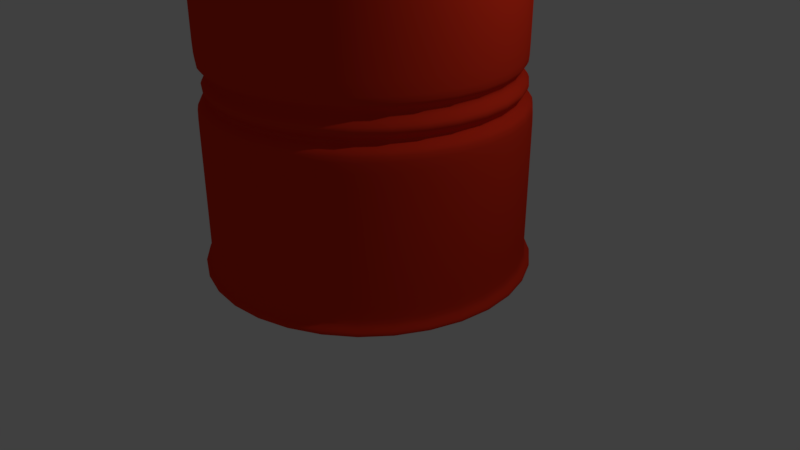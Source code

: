 # Source: barril_metalico.blend  (saved by Blender 2.79.0; exported with 4.5.12 LTS)
import bpy
from mathutils import Matrix  # noqa: F401  (used for matrix-valued properties, if any)

bpy.ops.wm.read_factory_settings(use_empty=True)
scene = bpy.context.scene
scene.name = 'Scene'

# ---- collections
col_collection_1 = bpy.data.collections.new('Collection 1'); scene.collection.children.link(col_collection_1)
col_collection_20 = bpy.data.collections.new('Collection 20'); scene.collection.children.link(col_collection_20)
col_collection_20.hide_render = True
col_collection_20.hide_viewport = True

# ---- materials (node trees are filled in below, after node groups)
mat_material_001 = bpy.data.materials.new('Material.001')
mat_material_001.alpha_threshold = 0.0
mat_material_001.use_transparent_shadow = False
mat_material_001.diffuse_color = (0.8, 0.03548, 0.0125, 1.0)
mat_material_001.roughness = 0.5

# ---- material node trees

# ---- world
world_world = bpy.data.worlds.new('World'); scene.world = world_world
world_world.color = (0.05088, 0.05088, 0.05088)
world_world.use_sun_shadow = False
world_world.sun_shadow_jitter_overblur = 0.0
world_world.cycles.sampling_method = 'MANUAL'

# ---- cameras
cam_camera = bpy.data.cameras.new('Camera')
cam_camera.clip_end = 100.0
cam_camera.lens = 35.0
cam_camera.sensor_width = 32.0
cam_camera.sensor_height = 18.0
cam_camera.ortho_scale = 7.314
cam_camera.dof.focus_distance = 0.0
cam_camera.dof.aperture_fstop = 128.0

# ---- lights
light_lamp = bpy.data.lights.new('Lamp', 'POINT')
light_lamp.transmission_factor = 0.0
light_lamp.cutoff_distance = 30.0
light_lamp.energy = 100.0
light_lamp.shadow_buffer_clip_start = 1.001
light_lamp.shadow_soft_size = 0.1
light_lamp.shadow_maximum_resolution = 0.006
light_lamp.use_absolute_resolution = True

# ---- meshes
me_circle = bpy.data.meshes.new('Circle')
me_circle.from_pydata([(-1.589e-08, 2.068, 0.0), (-1.462, 1.462, 0.0), (-2.068, -9.631e-08, 0.0), (-1.462, -1.462, 0.0), (1.649e-07, -2.068, 0.0), (1.462, -1.462, 0.0), (2.068, 1.872e-08, 0.0), (1.462, 1.462, 0.0), (-2.27e-08, 2.172, 2.162), (-1.536, 1.536, 2.162), (-2.172, -1.019e-07, 2.162), (-1.536, -1.536, 2.162), (1.672e-07, -2.172, 2.162), (1.536, -1.536, 2.162), (2.172, 1.891e-08, 2.162), (1.536, 1.536, 2.162), (1.359, 1.359, 2.506), (1.922, 1.813e-08, 2.506), (1.359, -1.359, 2.506), (1.584e-07, -1.922, 2.506), (-1.359, -1.359, 2.506), (-1.922, -8.88e-08, 2.506), (-1.359, 1.359, 2.506), (-9.601e-09, 1.922, 2.506), (-2.648e-08, 2.18, 2.365), (-1.542, 1.542, 2.365), (-2.18, -1.007e-07, 2.365), (-1.542, -1.542, 2.365), (1.641e-07, -2.18, 2.365), (1.542, -1.542, 2.365), (2.18, 2.057e-08, 2.365), (1.542, 1.542, 2.365), (1.372, 1.372, 2.225), (1.941, 1.667e-08, 2.225), (1.372, -1.372, 2.225), (1.608e-07, -1.941, 2.225), (-1.372, -1.372, 2.225), (-1.941, -9.131e-08, 2.225), (-1.372, 1.372, 2.225), (-8.838e-09, 1.941, 2.225), (1.455, 1.505, 2.604), (2.079, 7.057e-09, 2.604), (1.455, -1.505, 2.604), (-0.04912, -2.128, 2.604), (-1.554, -1.505, 2.604), (-2.177, -1.113e-07, 2.604), (-1.554, 1.505, 2.604), (-0.04912, 2.128, 2.604), (1.455, 1.505, 2.702), (2.079, 7.057e-09, 2.702), (1.455, -1.505, 2.702), (-0.04912, -2.128, 2.702), (-1.554, -1.505, 2.702), (-2.177, -1.113e-07, 2.702), (-1.554, 1.505, 2.702), (-0.04912, 2.128, 2.702), (1.455, 1.505, 5.35), (2.079, 7.057e-09, 5.35), (1.455, -1.505, 5.35), (-0.04912, -2.128, 5.35), (-1.554, -1.505, 5.35), (-2.177, -1.113e-07, 5.35), (-1.554, 1.505, 5.35), (-0.04912, 2.128, 5.35), (1.536, -1.536, 2.021), (1.672e-07, -2.172, 2.021), (-1.536, -1.536, 2.021), (-2.172, -1.019e-07, 2.021), (-1.536, 1.536, 2.021), (-2.27e-08, 2.172, 2.021), (1.536, 1.536, 2.021), (2.172, 1.891e-08, 2.021), (1.455, 1.505, 5.468), (2.079, 7.057e-09, 5.468), (1.455, -1.505, 5.468), (-0.04912, -2.128, 5.468), (-1.554, -1.505, 5.468), (-2.177, -1.113e-07, 5.468), (-1.554, 1.505, 5.468), (-0.04912, 2.128, 5.468), (1.294, 1.343, 5.552), (1.85, 1.006e-08, 5.552), (1.294, -1.343, 5.552), (-0.04912, -1.899, 5.552), (-1.392, -1.343, 5.552), (-1.948, -9.558e-08, 5.552), (-1.392, 1.343, 5.552), (-0.04912, 1.899, 5.552), (1.534, 1.583, 5.687), (2.19, 1.186e-08, 5.687), (1.534, -1.583, 5.687), (-0.04912, -2.239, 5.687), (-1.632, -1.583, 5.687), (-2.288, -1.127e-07, 5.687), (-1.632, 1.583, 5.687), (-0.04912, 2.239, 5.687), (1.352, 1.401, 5.815), (1.932, -4.795e-09, 5.815), (1.352, -1.401, 5.815), (-0.04912, -1.981, 5.815), (-1.45, -1.401, 5.815), (-2.03, -1.15e-07, 5.815), (-1.45, 1.401, 5.815), (-0.04912, 1.981, 5.815), (1.473, 1.522, 5.92), (2.103, -5.21e-09, 5.92), (1.473, -1.522, 5.92), (-0.04912, -2.152, 5.92), (-1.571, -1.522, 5.92), (-2.202, -1.25e-07, 5.92), (-1.571, 1.522, 5.92), (-0.04912, 2.152, 5.92), (1.473, 1.522, 6.02), (2.103, -5.21e-09, 6.02), (1.473, -1.522, 6.02), (-0.04912, -2.152, 6.02), (-1.571, -1.522, 6.02), (-2.202, -1.25e-07, 6.02), (-1.571, 1.522, 6.02), (-0.04912, 2.152, 6.02), (1.473, 1.522, 7.741), (2.103, -5.21e-09, 7.741), (1.473, -1.522, 7.741), (-0.04912, -2.152, 7.741), (-1.571, -1.522, 7.741), (-2.202, -1.25e-07, 7.741), (-1.571, 1.522, 7.741), (-0.04912, 2.152, 7.741), (1.614, 1.663, 7.86), (2.302, -5.692e-09, 7.86), (1.614, -1.663, 7.86), (-0.04912, -2.351, 7.86), (-1.712, -1.663, 7.86), (-2.401, -1.365e-07, 7.86), (-1.712, 1.663, 7.86), (-0.04912, 2.351, 7.86), (1.614, 1.663, 8.042), (2.302, -5.692e-09, 8.042), (1.614, -1.663, 8.042), (-0.04912, -2.351, 8.042), (-1.712, -1.663, 8.042), (-2.401, -1.365e-07, 8.042), (-1.712, 1.663, 8.042), (-0.04912, 2.351, 8.042), (1.448, 1.497, 8.042), (2.068, -8.097e-09, 8.042), (1.448, -1.497, 8.042), (-0.04912, -2.117, 8.042), (-1.546, -1.497, 8.042), (-2.166, -1.259e-07, 8.042), (-1.546, 1.497, 8.042), (-0.04912, 2.117, 8.042), (1.463, 1.413, 7.904), (2.083, -0.08362, 7.904), (1.463, -1.581, 7.904), (-0.03433, -2.201, 7.904), (-1.531, -1.581, 7.904), (-2.151, -0.08362, 7.904), (-1.531, 1.413, 7.904), (-0.03433, 2.033, 7.904), (1.672e-07, -2.172, 0.1677), (-2.172, -1.019e-07, 0.1677), (-2.27e-08, 2.172, 0.1677), (1.536, 1.536, 0.1677), (1.536, -1.536, 0.1677), (-1.536, -1.536, 0.1677), (-1.536, 1.536, 0.1677), (2.172, 1.891e-08, 0.1677), (1.706e-07, -2.326, 0.08035), (-2.326, -1.104e-07, 0.08035), (-3.281e-08, 2.326, 0.08035), (1.645, 1.645, 0.08035), (1.645, -1.645, 0.08035), (-1.645, -1.645, 0.08035), (-1.645, 1.645, 0.08035), (2.326, 1.903e-08, 0.08035), (1.536, -1.536, 0.2736), (-1.536, -1.536, 0.2736), (-1.536, 1.536, 0.2736), (2.172, 1.891e-08, 0.2736), (1.672e-07, -2.172, 0.2736), (-2.172, -1.019e-07, 0.2736), (-2.27e-08, 2.172, 0.2736), (1.536, 1.536, 0.2736), (-2.202, -1.25e-07, 7.646), (-1.571, 1.522, 7.646), (-0.04912, -2.152, 7.646), (-1.571, -1.522, 7.646), (2.103, -5.21e-09, 7.646), (1.473, -1.522, 7.646), (-0.04912, 2.152, 7.646), (1.473, 1.522, 7.646)], [], [(0, 7, 6, 5, 4, 3, 2, 1), (21, 20, 44, 45), (65, 64, 13, 12), (67, 66, 11, 10), (69, 68, 9, 8), (70, 69, 8, 15), (64, 71, 14, 13), (66, 65, 12, 11), (68, 67, 10, 9), (71, 70, 15, 14), (26, 27, 20, 21), (28, 29, 18, 19), (30, 31, 16, 17), (25, 26, 21, 22), (27, 28, 19, 20), (29, 30, 17, 18), (31, 24, 23, 16), (24, 25, 22, 23), (33, 32, 31, 30), (35, 34, 29, 28), (37, 36, 27, 26), (39, 38, 25, 24), (32, 39, 24, 31), (34, 33, 30, 29), (36, 35, 28, 27), (38, 37, 26, 25), (8, 9, 38, 39), (10, 11, 36, 37), (12, 13, 34, 35), (14, 15, 32, 33), (9, 10, 37, 38), (11, 12, 35, 36), (13, 14, 33, 34), (15, 8, 39, 32), (19, 18, 42, 43), (17, 16, 40, 41), (22, 21, 45, 46), (20, 19, 43, 44), (18, 17, 41, 42), (16, 23, 47, 40), (23, 22, 46, 47), (47, 46, 54, 55), (45, 44, 52, 53), (43, 42, 50, 51), (41, 40, 48, 49), (46, 45, 53, 54), (44, 43, 51, 52), (42, 41, 49, 50), (40, 47, 55, 48), (52, 51, 59, 60), (50, 49, 57, 58), (48, 55, 63, 56), (55, 54, 62, 63), (53, 52, 60, 61), (51, 50, 58, 59), (49, 48, 56, 57), (54, 53, 61, 62), (179, 183, 70, 71), (178, 181, 67, 68), (177, 180, 65, 66), (176, 179, 71, 64), (183, 182, 69, 70), (182, 178, 68, 69), (181, 177, 66, 67), (180, 176, 64, 65), (62, 61, 77, 78), (60, 59, 75, 76), (58, 57, 73, 74), (56, 63, 79, 72), (63, 62, 78, 79), (61, 60, 76, 77), (59, 58, 74, 75), (57, 56, 72, 73), (72, 79, 87, 80), (79, 78, 86, 87), (77, 76, 84, 85), (75, 74, 82, 83), (73, 72, 80, 81), (78, 77, 85, 86), (76, 75, 83, 84), (74, 73, 81, 82), (86, 85, 93, 94), (84, 83, 91, 92), (82, 81, 89, 90), (80, 87, 95, 88), (87, 86, 94, 95), (85, 84, 92, 93), (83, 82, 90, 91), (81, 80, 88, 89), (89, 88, 96, 97), (94, 93, 101, 102), (92, 91, 99, 100), (90, 89, 97, 98), (88, 95, 103, 96), (95, 94, 102, 103), (93, 92, 100, 101), (91, 90, 98, 99), (103, 102, 110, 111), (101, 100, 108, 109), (99, 98, 106, 107), (97, 96, 104, 105), (102, 101, 109, 110), (100, 99, 107, 108), (98, 97, 105, 106), (96, 103, 111, 104), (106, 105, 113, 114), (104, 111, 119, 112), (111, 110, 118, 119), (109, 108, 116, 117), (107, 106, 114, 115), (105, 104, 112, 113), (110, 109, 117, 118), (108, 107, 115, 116), (185, 184, 125, 126), (187, 186, 123, 124), (189, 188, 121, 122), (191, 190, 127, 120), (190, 185, 126, 127), (184, 187, 124, 125), (186, 189, 122, 123), (188, 191, 120, 121), (123, 122, 130, 131), (121, 120, 128, 129), (126, 125, 133, 134), (124, 123, 131, 132), (122, 121, 129, 130), (120, 127, 135, 128), (127, 126, 134, 135), (125, 124, 132, 133), (135, 134, 142, 143), (133, 132, 140, 141), (131, 130, 138, 139), (129, 128, 136, 137), (134, 133, 141, 142), (132, 131, 139, 140), (130, 129, 137, 138), (128, 135, 143, 136), (140, 139, 147, 148), (138, 137, 145, 146), (136, 143, 151, 144), (143, 142, 150, 151), (141, 140, 148, 149), (139, 138, 146, 147), (137, 136, 144, 145), (142, 141, 149, 150), (150, 149, 157, 158), (148, 147, 155, 156), (146, 145, 153, 154), (144, 151, 159, 152), (151, 150, 158, 159), (149, 148, 156, 157), (147, 146, 154, 155), (145, 144, 152, 153), (168, 172, 164, 160), (169, 173, 165, 161), (170, 174, 166, 162), (171, 170, 162, 163), (172, 175, 167, 164), (173, 168, 160, 165), (174, 169, 161, 166), (175, 171, 163, 167), (6, 7, 171, 175), (1, 2, 169, 174), (3, 4, 168, 173), (5, 6, 175, 172), (7, 0, 170, 171), (0, 1, 174, 170), (2, 3, 173, 169), (4, 5, 172, 168), (160, 164, 176, 180), (161, 165, 177, 181), (162, 166, 178, 182), (163, 162, 182, 183), (164, 167, 179, 176), (165, 160, 180, 177), (166, 161, 181, 178), (167, 163, 183, 179), (113, 112, 191, 188), (115, 114, 189, 186), (117, 116, 187, 184), (119, 118, 185, 190), (112, 119, 190, 191), (114, 113, 188, 189), (116, 115, 186, 187), (118, 117, 184, 185)])
me_circle.polygons.foreach_set('use_smooth', [True] * 185)
me_circle.materials.append(mat_material_001)
me_circle.use_remesh_preserve_volume = False
me_circle.use_remesh_preserve_attributes = False
me_circle.use_mirror_vertex_groups = False
me_circle.update()
me_circle_001 = bpy.data.meshes.new('Circle.001')
me_circle_001.from_pydata([(-2.27e-08, 2.172, 0.0), (-1.536, 1.536, 0.0), (-2.172, -1.019e-07, 0.0), (-1.536, -1.536, 0.0), (1.672e-07, -2.172, 0.0), (1.536, -1.536, 0.0), (2.172, 1.891e-08, 0.0), (1.536, 1.536, 0.0), (-2.27e-08, 2.172, 1.931), (-1.536, 1.536, 1.931), (-2.172, -1.019e-07, 1.931), (-1.536, -1.536, 1.931), (1.672e-07, -2.172, 1.931), (1.536, -1.536, 1.931), (2.172, 1.891e-08, 1.931), (1.536, 1.536, 1.931), (1.359, 1.359, 2.275), (1.922, 1.813e-08, 2.275), (1.359, -1.359, 2.275), (1.584e-07, -1.922, 2.275), (-1.359, -1.359, 2.275), (-1.922, -8.88e-08, 2.275), (-1.359, 1.359, 2.275), (-9.601e-09, 1.922, 2.275), (-2.648e-08, 2.18, 2.135), (-1.542, 1.542, 2.135), (-2.18, -1.007e-07, 2.135), (-1.542, -1.542, 2.135), (1.641e-07, -2.18, 2.135), (1.542, -1.542, 2.135), (2.18, 2.057e-08, 2.135), (1.542, 1.542, 2.135), (1.372, 1.372, 1.994), (1.941, 1.667e-08, 1.994), (1.372, -1.372, 1.994), (1.608e-07, -1.941, 1.994), (-1.372, -1.372, 1.994), (-1.941, -9.131e-08, 1.994), (-1.372, 1.372, 1.994), (-8.838e-09, 1.941, 1.994), (1.455, 1.505, 2.373), (2.079, 7.057e-09, 2.373), (1.455, -1.505, 2.373), (-0.04912, -2.128, 2.373), (-1.554, -1.505, 2.373), (-2.177, -1.113e-07, 2.373), (-1.554, 1.505, 2.373), (-0.04912, 2.128, 2.373), (1.455, 1.505, 2.472), (2.079, 7.057e-09, 2.472), (1.455, -1.505, 2.472), (-0.04912, -2.128, 2.472), (-1.554, -1.505, 2.472), (-2.177, -1.113e-07, 2.472), (-1.554, 1.505, 2.472), (-0.04912, 2.128, 2.472), (1.455, 1.505, 3.862), (2.079, 7.057e-09, 3.862), (1.455, -1.505, 3.862), (-0.04912, -2.128, 3.862), (-1.554, -1.505, 3.862), (-2.177, -1.113e-07, 3.862), (-1.554, 1.505, 3.862), (-0.04912, 2.128, 3.862), (1.536, -1.536, 1.791), (1.672e-07, -2.172, 1.791), (-1.536, -1.536, 1.791), (-2.172, -1.019e-07, 1.791), (-1.536, 1.536, 1.791), (-2.27e-08, 2.172, 1.791), (1.536, 1.536, 1.791), (2.172, 1.891e-08, 1.791), (1.455, 1.505, 3.98), (2.079, 7.057e-09, 3.98), (1.455, -1.505, 3.98), (-0.04912, -2.128, 3.98), (-1.554, -1.505, 3.98), (-2.177, -1.113e-07, 3.98), (-1.554, 1.505, 3.98), (-0.04912, 2.128, 3.98), (1.294, 1.343, 4.064), (1.85, 1.006e-08, 4.064), (1.294, -1.343, 4.064), (-0.04912, -1.899, 4.064), (-1.392, -1.343, 4.064), (-1.948, -9.558e-08, 4.064), (-1.392, 1.343, 4.064), (-0.04912, 1.899, 4.064), (1.534, 1.583, 4.199), (2.19, 1.186e-08, 4.199), (1.534, -1.583, 4.199), (-0.04912, -2.239, 4.199), (-1.632, -1.583, 4.199), (-2.288, -1.127e-07, 4.199), (-1.632, 1.583, 4.199), (-0.04912, 2.239, 4.199), (1.352, 1.401, 4.328), (1.932, -4.795e-09, 4.328), (1.352, -1.401, 4.328), (-0.04912, -1.981, 4.328), (-1.45, -1.401, 4.328), (-2.03, -1.15e-07, 4.328), (-1.45, 1.401, 4.328), (-0.04912, 1.981, 4.328), (1.473, 1.522, 4.433), (2.103, -5.21e-09, 4.433), (1.473, -1.522, 4.433), (-0.04912, -2.152, 4.433), (-1.571, -1.522, 4.433), (-2.202, -1.25e-07, 4.433), (-1.571, 1.522, 4.433), (-0.04912, 2.152, 4.433), (1.473, 1.522, 4.532), (2.103, -5.21e-09, 4.532), (1.473, -1.522, 4.532), (-0.04912, -2.152, 4.532), (-1.571, -1.522, 4.532), (-2.202, -1.25e-07, 4.532), (-1.571, 1.522, 4.532), (-0.04912, 2.152, 4.532), (1.473, 1.522, 5.478), (2.103, -5.21e-09, 5.478), (1.473, -1.522, 5.478), (-0.04912, -2.152, 5.478), (-1.571, -1.522, 5.478), (-2.202, -1.25e-07, 5.478), (-1.571, 1.522, 5.478), (-0.04912, 2.152, 5.478), (1.614, 1.663, 5.597), (2.302, -5.692e-09, 5.597), (1.614, -1.663, 5.597), (-0.04912, -2.351, 5.597), (-1.712, -1.663, 5.597), (-2.401, -1.365e-07, 5.597), (-1.712, 1.663, 5.597), (-0.04912, 2.351, 5.597), (1.614, 1.663, 5.779), (2.302, -5.692e-09, 5.779), (1.614, -1.663, 5.779), (-0.04912, -2.351, 5.779), (-1.712, -1.663, 5.779), (-2.401, -1.365e-07, 5.779), (-1.712, 1.663, 5.779), (-0.04912, 2.351, 5.779), (1.448, 1.497, 5.779), (2.068, -8.097e-09, 5.779), (1.448, -1.497, 5.779), (-0.04912, -2.117, 5.779), (-1.546, -1.497, 5.779), (-2.166, -1.259e-07, 5.779), (-1.546, 1.497, 5.779), (-0.04912, 2.117, 5.779), (1.463, 1.413, 5.642), (2.083, -0.08362, 5.642), (1.463, -1.581, 5.642), (-0.03433, -2.201, 5.642), (-1.531, -1.581, 5.642), (-2.151, -0.08362, 5.642), (-1.531, 1.413, 5.642), (-0.03433, 2.033, 5.642)], [], [(0, 7, 6, 5, 4, 3, 2, 1), (21, 20, 44, 45), (65, 64, 13, 12), (67, 66, 11, 10), (69, 68, 9, 8), (70, 69, 8, 15), (64, 71, 14, 13), (66, 65, 12, 11), (68, 67, 10, 9), (71, 70, 15, 14), (26, 27, 20, 21), (28, 29, 18, 19), (30, 31, 16, 17), (25, 26, 21, 22), (27, 28, 19, 20), (29, 30, 17, 18), (31, 24, 23, 16), (24, 25, 22, 23), (33, 32, 31, 30), (35, 34, 29, 28), (37, 36, 27, 26), (39, 38, 25, 24), (32, 39, 24, 31), (34, 33, 30, 29), (36, 35, 28, 27), (38, 37, 26, 25), (8, 9, 38, 39), (10, 11, 36, 37), (12, 13, 34, 35), (14, 15, 32, 33), (9, 10, 37, 38), (11, 12, 35, 36), (13, 14, 33, 34), (15, 8, 39, 32), (19, 18, 42, 43), (17, 16, 40, 41), (22, 21, 45, 46), (20, 19, 43, 44), (18, 17, 41, 42), (16, 23, 47, 40), (23, 22, 46, 47), (47, 46, 54, 55), (45, 44, 52, 53), (43, 42, 50, 51), (41, 40, 48, 49), (46, 45, 53, 54), (44, 43, 51, 52), (42, 41, 49, 50), (40, 47, 55, 48), (52, 51, 59, 60), (50, 49, 57, 58), (48, 55, 63, 56), (55, 54, 62, 63), (53, 52, 60, 61), (51, 50, 58, 59), (49, 48, 56, 57), (54, 53, 61, 62), (6, 7, 70, 71), (1, 2, 67, 68), (3, 4, 65, 66), (5, 6, 71, 64), (7, 0, 69, 70), (0, 1, 68, 69), (2, 3, 66, 67), (4, 5, 64, 65), (62, 61, 77, 78), (60, 59, 75, 76), (58, 57, 73, 74), (56, 63, 79, 72), (63, 62, 78, 79), (61, 60, 76, 77), (59, 58, 74, 75), (57, 56, 72, 73), (72, 79, 87, 80), (79, 78, 86, 87), (77, 76, 84, 85), (75, 74, 82, 83), (73, 72, 80, 81), (78, 77, 85, 86), (76, 75, 83, 84), (74, 73, 81, 82), (86, 85, 93, 94), (84, 83, 91, 92), (82, 81, 89, 90), (80, 87, 95, 88), (87, 86, 94, 95), (85, 84, 92, 93), (83, 82, 90, 91), (81, 80, 88, 89), (89, 88, 96, 97), (94, 93, 101, 102), (92, 91, 99, 100), (90, 89, 97, 98), (88, 95, 103, 96), (95, 94, 102, 103), (93, 92, 100, 101), (91, 90, 98, 99), (103, 102, 110, 111), (101, 100, 108, 109), (99, 98, 106, 107), (97, 96, 104, 105), (102, 101, 109, 110), (100, 99, 107, 108), (98, 97, 105, 106), (96, 103, 111, 104), (106, 105, 113, 114), (104, 111, 119, 112), (111, 110, 118, 119), (109, 108, 116, 117), (107, 106, 114, 115), (105, 104, 112, 113), (110, 109, 117, 118), (108, 107, 115, 116), (118, 117, 125, 126), (116, 115, 123, 124), (114, 113, 121, 122), (112, 119, 127, 120), (119, 118, 126, 127), (117, 116, 124, 125), (115, 114, 122, 123), (113, 112, 120, 121), (123, 122, 130, 131), (121, 120, 128, 129), (126, 125, 133, 134), (124, 123, 131, 132), (122, 121, 129, 130), (120, 127, 135, 128), (127, 126, 134, 135), (125, 124, 132, 133), (135, 134, 142, 143), (133, 132, 140, 141), (131, 130, 138, 139), (129, 128, 136, 137), (134, 133, 141, 142), (132, 131, 139, 140), (130, 129, 137, 138), (128, 135, 143, 136), (140, 139, 147, 148), (138, 137, 145, 146), (136, 143, 151, 144), (143, 142, 150, 151), (141, 140, 148, 149), (139, 138, 146, 147), (137, 136, 144, 145), (142, 141, 149, 150), (150, 149, 157, 158), (148, 147, 155, 156), (146, 145, 153, 154), (144, 151, 159, 152), (151, 150, 158, 159), (149, 148, 156, 157), (147, 146, 154, 155), (145, 144, 152, 153)])
me_circle_001.polygons.foreach_set('use_smooth', [True] * 153)
me_circle_001.use_remesh_preserve_volume = False
me_circle_001.use_remesh_preserve_attributes = False
me_circle_001.use_mirror_vertex_groups = False
me_circle_001.update()

# ---- objects
ob_circle = bpy.data.objects.new('Circle', me_circle)
ob_lamp = bpy.data.objects.new('Lamp', light_lamp)
ob_camera = bpy.data.objects.new('Camera', cam_camera)
ob_circle_001 = bpy.data.objects.new('Circle.001', me_circle_001)

# ---- transforms, parenting, visibility, modifiers, constraints
ob_circle.location = (0.0, 0.0, 0.0)
ob_circle.lineart.crease_threshold = 0.0
_m = ob_circle.modifiers.new('Subsurf', 'SUBSURF')
_m.uv_smooth = 'PRESERVE_CORNERS'
_m.quality = 2
_m.levels = 3
_m.show_only_control_edges = False
ob_lamp.location = (4.076, 1.005, 5.904)
ob_lamp.rotation_euler = (0.6503, 0.05522, 1.866)
ob_lamp.lock_rotations_4d = False
ob_lamp.empty_display_type = 'ARROWS'
ob_lamp.color = (0.0, 0.0, 0.0, 0.0)
ob_lamp.lineart.crease_threshold = 0.0
ob_camera.location = (7.481, -6.508, 5.344)
ob_camera.rotation_euler = (1.109, 0.0, 0.8149)
ob_camera.lock_rotations_4d = False
ob_camera.empty_display_type = 'ARROWS'
ob_camera.color = (0.0, 0.0, 0.0, 0.0)
ob_camera.display_type = 'WIRE'
ob_camera.lineart.crease_threshold = 0.0
ob_circle_001.location = (0.0, 0.0, 0.0)
ob_circle_001.lineart.crease_threshold = 0.0
_m = ob_circle_001.modifiers.new('Subsurf', 'SUBSURF')
_m.uv_smooth = 'PRESERVE_CORNERS'
_m.quality = 2
_m.levels = 0
_m.show_only_control_edges = False

# ---- collection membership
col_collection_1.objects.link(ob_circle)
col_collection_1.objects.link(ob_lamp)
col_collection_1.objects.link(ob_camera)
col_collection_20.objects.link(ob_circle_001)

# ---- scene / render settings (as saved in the file)
scene.camera = ob_camera
scene.frame_start = 1; scene.frame_end = 250; scene.frame_set(1)
scene.render.engine = 'BLENDER_EEVEE_NEXT'
scene.render.resolution_percentage = 50
scene.render.dither_intensity = 0.0
scene.cycles.use_denoising = False
scene.cycles.samples = 128
scene.cycles.sampling_pattern = 'TABULATED_SOBOL'
scene.cycles.use_adaptive_sampling = False
scene.cycles.use_light_tree = False
scene.cycles.blur_glossy = 0.0
scene.cycles.sample_clamp_indirect = 0.0
scene.view_settings.view_transform = 'Standard'
bpy.context.view_layer.update()
